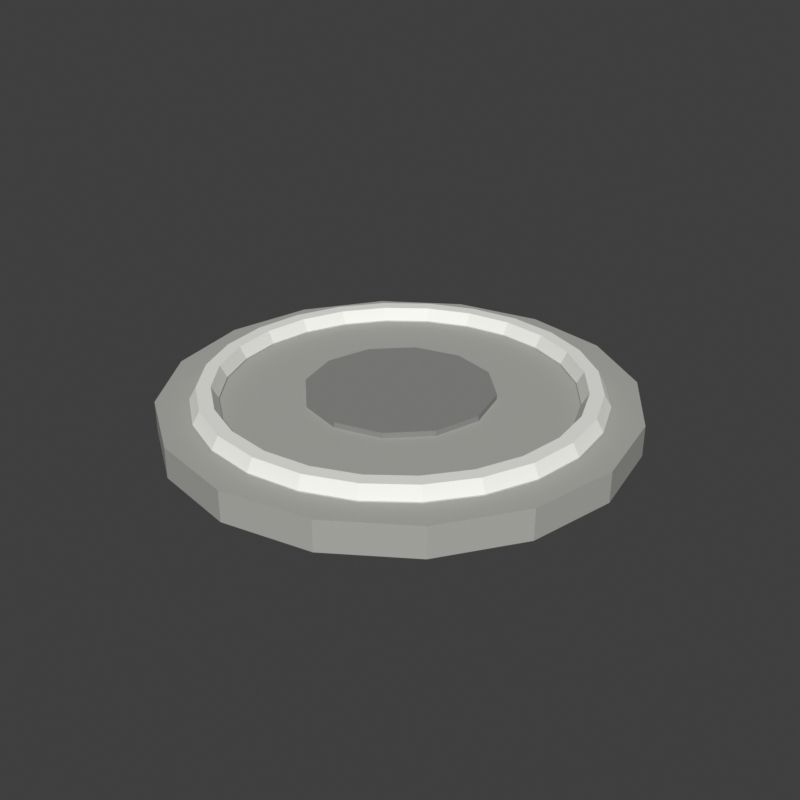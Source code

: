 # Source: TravelPad.blend  (saved by Blender 5.2.45; exported with 4.5.12 LTS)
import bpy
from mathutils import Matrix  # noqa: F401  (used for matrix-valued properties, if any)

bpy.ops.wm.read_factory_settings(use_empty=True)
scene = bpy.context.scene
scene.name = 'Scene'

# ---- materials (node trees are filled in below, after node groups)
mat_travelpad_stone = bpy.data.materials.new('TravelPad_Stone')
mat_travelpad_stone.diffuse_color = (0.4287, 0.4287, 0.402, 1.0)
mat_travelpad_ring = bpy.data.materials.new('TravelPad_Ring')
mat_travelpad_ring.diffuse_color = (0.8714, 0.8714, 0.8308, 1.0)
mat_travelpad_center = bpy.data.materials.new('TravelPad_Center')
mat_travelpad_center.diffuse_color = (0.2623, 0.2623, 0.2542, 1.0)

# ---- material node trees
mat_travelpad_stone.use_nodes = True; mat_travelpad_stone.node_tree.nodes.clear()
_N = mat_travelpad_stone.node_tree.nodes; _L = mat_travelpad_stone.node_tree.links
n0 = _N.new('ShaderNodeBsdfPrincipled'); n0.name = 'Principled BSDF'; n0.location = (-200, 100)
n0.inputs[0].default_value = (0.4287, 0.4287, 0.402, 1.0)
n0.inputs[2].default_value = 0.8
n0.inputs[10].default_value = 0.005
n1 = _N.new('ShaderNodeOutputMaterial'); n1.name = 'Material Output'; n1.location = (200, 100)
_L.new(n0.outputs[0], n1.inputs[0])
n1.is_active_output = True
mat_travelpad_ring.use_nodes = True; mat_travelpad_ring.node_tree.nodes.clear()
_N = mat_travelpad_ring.node_tree.nodes; _L = mat_travelpad_ring.node_tree.links
n0 = _N.new('ShaderNodeBsdfPrincipled'); n0.name = 'Principled BSDF'; n0.location = (-200, 100)
n0.inputs[0].default_value = (0.8714, 0.8714, 0.8308, 1.0)
n0.inputs[2].default_value = 0.8
n0.inputs[10].default_value = 0.005
n1 = _N.new('ShaderNodeOutputMaterial'); n1.name = 'Material Output'; n1.location = (200, 100)
_L.new(n0.outputs[0], n1.inputs[0])
n1.is_active_output = True
mat_travelpad_center.use_nodes = True; mat_travelpad_center.node_tree.nodes.clear()
_N = mat_travelpad_center.node_tree.nodes; _L = mat_travelpad_center.node_tree.links
n0 = _N.new('ShaderNodeBsdfPrincipled'); n0.name = 'Principled BSDF'; n0.location = (-200, 100)
n0.inputs[0].default_value = (0.2623, 0.2623, 0.2542, 1.0)
n0.inputs[2].default_value = 0.8
n0.inputs[10].default_value = 0.005
n1 = _N.new('ShaderNodeOutputMaterial'); n1.name = 'Material Output'; n1.location = (200, 100)
_L.new(n0.outputs[0], n1.inputs[0])
n1.is_active_output = True

# ---- world
world_sky = bpy.data.worlds.new('Sky'); scene.world = world_sky
world_sky.use_nodes = True; world_sky.node_tree.nodes.clear()
_N = world_sky.node_tree.nodes; _L = world_sky.node_tree.links
n0 = _N.new('ShaderNodeBackground'); n0.name = 'Background'; n0.location = (-200, 100)
n0.inputs[0].default_value = (0.05, 0.05, 0.05, 1.0)
n1 = _N.new('ShaderNodeOutputWorld'); n1.name = 'World Output'; n1.location = (200, 100)
_L.new(n0.outputs[0], n1.inputs[0])
n1.is_active_output = True
world_sky.color = (0.45, 0.65, 0.9)

# ---- meshes
me_stone = bpy.data.meshes.new('Stone')
me_stone.from_pydata([(0.0, 3.0, 0.0), (0.0, 3.0, 0.4), (1.148, 2.772, 0.0), (1.148, 2.772, 0.4), (2.121, 2.121, 0.0), (2.121, 2.121, 0.4), (2.772, 1.148, 0.0), (2.772, 1.148, 0.4), (3.0, 0.0, 0.0), (3.0, 0.0, 0.4), (2.772, -1.148, 0.0), (2.772, -1.148, 0.4), (2.121, -2.121, 0.0), (2.121, -2.121, 0.4), (1.148, -2.772, 0.0), (1.148, -2.772, 0.4), (0.0, -3.0, 0.0), (0.0, -3.0, 0.4), (-1.148, -2.772, 0.0), (-1.148, -2.772, 0.4), (-2.121, -2.121, 0.0), (-2.121, -2.121, 0.4), (-2.772, -1.148, 0.0), (-2.772, -1.148, 0.4), (-3.0, 0.0, 0.0), (-3.0, 0.0, 0.4), (-2.772, 1.148, 0.0), (-2.772, 1.148, 0.4), (-2.121, 2.121, 0.0), (-2.121, 2.121, 0.4), (-1.148, 2.772, 0.0), (-1.148, 2.772, 0.4)], [], [(0, 1, 3, 2), (2, 3, 5, 4), (4, 5, 7, 6), (6, 7, 9, 8), (8, 9, 11, 10), (10, 11, 13, 12), (12, 13, 15, 14), (14, 15, 17, 16), (16, 17, 19, 18), (18, 19, 21, 20), (20, 21, 23, 22), (22, 23, 25, 24), (24, 25, 27, 26), (26, 27, 29, 28), (3, 1, 31, 29, 27, 25, 23, 21, 19, 17, 15, 13, 11, 9, 7, 5), (28, 29, 31, 30), (30, 31, 1, 0), (0, 2, 4, 6, 8, 10, 12, 14, 16, 18, 20, 22, 24, 26, 28, 30)])
_uv = me_stone.uv_layers.new(name='UVMap')
_uv.uv.foreach_set('vector', [1.0, 0.5, 1.0, 1.0, 0.9375, 1.0, 0.9375, 0.5, 0.9375, 0.5, 0.9375, 1.0, 0.875, 1.0, 0.875, 0.5, 0.875, 0.5, 0.875, 1.0, 0.8125, 1.0, 0.8125, 0.5, 0.8125, 0.5, 0.8125, 1.0, 0.75, 1.0, 0.75, 0.5, 0.75, 0.5, 0.75, 1.0, 0.6875, 1.0, 0.6875, 0.5, 0.6875, 0.5, 0.6875, 1.0, 0.625, 1.0, 0.625, 0.5, 0.625, 0.5, 0.625, 1.0, 0.5625, 1.0, 0.5625, 0.5, 0.5625, 0.5, 0.5625, 1.0, 0.5, 1.0, 0.5, 0.5, 0.5, 0.5, 0.5, 1.0, 0.4375, 1.0, 0.4375, 0.5, 0.4375, 0.5, 0.4375, 1.0, 0.375, 1.0, 0.375, 0.5, 0.375, 0.5, 0.375, 1.0, 0.3125, 1.0, 0.3125, 0.5, 0.3125, 0.5, 0.3125, 1.0, 0.25, 1.0, 0.25, 0.5, 0.25, 0.5, 0.25, 1.0, 0.1875, 1.0, 0.1875, 0.5, 0.1875, 0.5, 0.1875, 1.0, 0.125, 1.0, 0.125, 0.5, 0.3418, 0.4717, 0.25, 0.49, 0.1582, 0.4717, 0.08029, 0.4197, 0.02827, 0.3418, 0.01, 0.25, 0.02827, 0.1582, 0.08029, 0.08029, 0.1582, 0.02827, 0.25, 0.01, 0.3418, 0.02827, 0.4197, 0.08029, 0.4717, 0.1582, 0.49, 0.25, 0.4717, 0.3418, 0.4197, 0.4197, 0.125, 0.5, 0.125, 1.0, 0.0625, 1.0, 0.0625, 0.5, 0.0625, 0.5, 0.0625, 1.0, 0.0, 1.0, 0.0, 0.5, 0.75, 0.49, 0.8418, 0.4717, 0.9197, 0.4197, 0.9717, 0.3418, 0.99, 0.25, 0.9717, 0.1582, 0.9197, 0.08029, 0.8418, 0.02827, 0.75, 0.01, 0.6582, 0.02827, 0.5803, 0.08029, 0.5283, 0.1582, 0.51, 0.25, 0.5283, 0.3418, 0.5803, 0.4197, 0.6582, 0.4717])
me_stone.materials.append(mat_travelpad_stone)
me_stone.update()
me_ring = bpy.data.meshes.new('Ring')
me_ring.from_pydata([(2.58, 0.0, 0.42), (2.49, 0.0, 0.5759), (2.31, 0.0, 0.5759), (2.22, 0.0, 0.42), (2.31, 0.0, 0.2641), (2.49, 0.0, 0.2641), (2.492, 0.6678, 0.42), (2.405, 0.6445, 0.5759), (2.231, 0.5979, 0.5759), (2.144, 0.5746, 0.42), (2.231, 0.5979, 0.2641), (2.405, 0.6445, 0.2641), (2.234, 1.29, 0.42), (2.156, 1.245, 0.5759), (2.001, 1.155, 0.5759), (1.923, 1.11, 0.42), (2.001, 1.155, 0.2641), (2.156, 1.245, 0.2641), (1.824, 1.824, 0.42), (1.761, 1.761, 0.5759), (1.633, 1.633, 0.5759), (1.57, 1.57, 0.42), (1.633, 1.633, 0.2641), (1.761, 1.761, 0.2641), (1.29, 2.234, 0.42), (1.245, 2.156, 0.5759), (1.155, 2.001, 0.5759), (1.11, 1.923, 0.42), (1.155, 2.001, 0.2641), (1.245, 2.156, 0.2641), (0.6678, 2.492, 0.42), (0.6445, 2.405, 0.5759), (0.5979, 2.231, 0.5759), (0.5746, 2.144, 0.42), (0.5979, 2.231, 0.2641), (0.6445, 2.405, 0.2641), (1.948e-07, 2.58, 0.42), (1.88e-07, 2.49, 0.5759), (1.744e-07, 2.31, 0.5759), (1.676e-07, 2.22, 0.42), (1.744e-07, 2.31, 0.2641), (1.88e-07, 2.49, 0.2641), (-0.6678, 2.492, 0.42), (-0.6445, 2.405, 0.5759), (-0.5979, 2.231, 0.5759), (-0.5746, 2.144, 0.42), (-0.5979, 2.231, 0.2641), (-0.6445, 2.405, 0.2641), (-1.29, 2.234, 0.42), (-1.245, 2.156, 0.5759), (-1.155, 2.001, 0.5759), (-1.11, 1.923, 0.42), (-1.155, 2.001, 0.2641), (-1.245, 2.156, 0.2641), (-1.824, 1.824, 0.42), (-1.761, 1.761, 0.5759), (-1.633, 1.633, 0.5759), (-1.57, 1.57, 0.42), (-1.633, 1.633, 0.2641), (-1.761, 1.761, 0.2641), (-2.234, 1.29, 0.42), (-2.156, 1.245, 0.5759), (-2.001, 1.155, 0.5759), (-1.923, 1.11, 0.42), (-2.001, 1.155, 0.2641), (-2.156, 1.245, 0.2641), (-2.492, 0.6678, 0.42), (-2.405, 0.6445, 0.5759), (-2.231, 0.5979, 0.5759), (-2.144, 0.5746, 0.42), (-2.231, 0.5979, 0.2641), (-2.405, 0.6445, 0.2641), (-2.58, 2.256e-07, 0.42), (-2.49, 2.177e-07, 0.5759), (-2.31, 2.019e-07, 0.5759), (-2.22, 1.941e-07, 0.42), (-2.31, 2.019e-07, 0.2641), (-2.49, 2.177e-07, 0.2641), (-2.492, -0.6678, 0.42), (-2.405, -0.6445, 0.5759), (-2.231, -0.5979, 0.5759), (-2.144, -0.5746, 0.42), (-2.231, -0.5979, 0.2641), (-2.405, -0.6445, 0.2641), (-2.234, -1.29, 0.42), (-2.156, -1.245, 0.5759), (-2.001, -1.155, 0.5759), (-1.923, -1.11, 0.42), (-2.001, -1.155, 0.2641), (-2.156, -1.245, 0.2641), (-1.824, -1.824, 0.42), (-1.761, -1.761, 0.5759), (-1.633, -1.633, 0.5759), (-1.57, -1.57, 0.42), (-1.633, -1.633, 0.2641), (-1.761, -1.761, 0.2641), (-1.29, -2.234, 0.42), (-1.245, -2.156, 0.5759), (-1.155, -2.001, 0.5759), (-1.11, -1.923, 0.42), (-1.155, -2.001, 0.2641), (-1.245, -2.156, 0.2641), (-0.6678, -2.492, 0.42), (-0.6445, -2.405, 0.5759), (-0.5979, -2.231, 0.5759), (-0.5746, -2.144, 0.42), (-0.5979, -2.231, 0.2641), (-0.6445, -2.405, 0.2641), (1.948e-07, -2.58, 0.42), (1.88e-07, -2.49, 0.5759), (1.744e-07, -2.31, 0.5759), (1.676e-07, -2.22, 0.42), (1.744e-07, -2.31, 0.2641), (1.88e-07, -2.49, 0.2641), (0.6678, -2.492, 0.42), (0.6445, -2.405, 0.5759), (0.5979, -2.231, 0.5759), (0.5746, -2.144, 0.42), (0.5979, -2.231, 0.2641), (0.6445, -2.405, 0.2641), (1.29, -2.234, 0.42), (1.245, -2.156, 0.5759), (1.155, -2.001, 0.5759), (1.11, -1.923, 0.42), (1.155, -2.001, 0.2641), (1.245, -2.156, 0.2641), (1.824, -1.824, 0.42), (1.761, -1.761, 0.5759), (1.633, -1.633, 0.5759), (1.57, -1.57, 0.42), (1.633, -1.633, 0.2641), (1.761, -1.761, 0.2641), (2.234, -1.29, 0.42), (2.156, -1.245, 0.5759), (2.001, -1.155, 0.5759), (1.923, -1.11, 0.42), (2.001, -1.155, 0.2641), (2.156, -1.245, 0.2641), (2.492, -0.6678, 0.42), (2.405, -0.6445, 0.5759), (2.231, -0.5979, 0.5759), (2.144, -0.5746, 0.42), (2.231, -0.5979, 0.2641), (2.405, -0.6445, 0.2641)], [], [(0, 6, 7, 1), (1, 7, 8, 2), (2, 8, 9, 3), (3, 9, 10, 4), (4, 10, 11, 5), (5, 11, 6, 0), (6, 12, 13, 7), (7, 13, 14, 8), (8, 14, 15, 9), (9, 15, 16, 10), (10, 16, 17, 11), (11, 17, 12, 6), (12, 18, 19, 13), (13, 19, 20, 14), (14, 20, 21, 15), (15, 21, 22, 16), (16, 22, 23, 17), (17, 23, 18, 12), (18, 24, 25, 19), (19, 25, 26, 20), (20, 26, 27, 21), (21, 27, 28, 22), (22, 28, 29, 23), (23, 29, 24, 18), (24, 30, 31, 25), (25, 31, 32, 26), (26, 32, 33, 27), (27, 33, 34, 28), (28, 34, 35, 29), (29, 35, 30, 24), (30, 36, 37, 31), (31, 37, 38, 32), (32, 38, 39, 33), (33, 39, 40, 34), (34, 40, 41, 35), (35, 41, 36, 30), (36, 42, 43, 37), (37, 43, 44, 38), (38, 44, 45, 39), (39, 45, 46, 40), (40, 46, 47, 41), (41, 47, 42, 36), (42, 48, 49, 43), (43, 49, 50, 44), (44, 50, 51, 45), (45, 51, 52, 46), (46, 52, 53, 47), (47, 53, 48, 42), (48, 54, 55, 49), (49, 55, 56, 50), (50, 56, 57, 51), (51, 57, 58, 52), (52, 58, 59, 53), (53, 59, 54, 48), (54, 60, 61, 55), (55, 61, 62, 56), (56, 62, 63, 57), (57, 63, 64, 58), (58, 64, 65, 59), (59, 65, 60, 54), (60, 66, 67, 61), (61, 67, 68, 62), (62, 68, 69, 63), (63, 69, 70, 64), (64, 70, 71, 65), (65, 71, 66, 60), (66, 72, 73, 67), (67, 73, 74, 68), (68, 74, 75, 69), (69, 75, 76, 70), (70, 76, 77, 71), (71, 77, 72, 66), (72, 78, 79, 73), (73, 79, 80, 74), (74, 80, 81, 75), (75, 81, 82, 76), (76, 82, 83, 77), (77, 83, 78, 72), (78, 84, 85, 79), (79, 85, 86, 80), (80, 86, 87, 81), (81, 87, 88, 82), (82, 88, 89, 83), (83, 89, 84, 78), (84, 90, 91, 85), (85, 91, 92, 86), (86, 92, 93, 87), (87, 93, 94, 88), (88, 94, 95, 89), (89, 95, 90, 84), (90, 96, 97, 91), (91, 97, 98, 92), (92, 98, 99, 93), (93, 99, 100, 94), (94, 100, 101, 95), (95, 101, 96, 90), (96, 102, 103, 97), (97, 103, 104, 98), (98, 104, 105, 99), (99, 105, 106, 100), (100, 106, 107, 101), (101, 107, 102, 96), (102, 108, 109, 103), (103, 109, 110, 104), (104, 110, 111, 105), (105, 111, 112, 106), (106, 112, 113, 107), (107, 113, 108, 102), (108, 114, 115, 109), (109, 115, 116, 110), (110, 116, 117, 111), (111, 117, 118, 112), (112, 118, 119, 113), (113, 119, 114, 108), (114, 120, 121, 115), (115, 121, 122, 116), (116, 122, 123, 117), (117, 123, 124, 118), (118, 124, 125, 119), (119, 125, 120, 114), (120, 126, 127, 121), (121, 127, 128, 122), (122, 128, 129, 123), (123, 129, 130, 124), (124, 130, 131, 125), (125, 131, 126, 120), (126, 132, 133, 127), (127, 133, 134, 128), (128, 134, 135, 129), (129, 135, 136, 130), (130, 136, 137, 131), (131, 137, 132, 126), (132, 138, 139, 133), (133, 139, 140, 134), (134, 140, 141, 135), (135, 141, 142, 136), (136, 142, 143, 137), (137, 143, 138, 132), (138, 0, 1, 139), (139, 1, 2, 140), (140, 2, 3, 141), (141, 3, 4, 142), (142, 4, 5, 143), (143, 5, 0, 138)])
_uv = me_ring.uv_layers.new(name='UVMap')
_uv.uv.foreach_set('vector', [0.5, 0.5, 0.5417, 0.5, 0.5417, 0.6667, 0.5, 0.6667, 0.5, 0.6667, 0.5417, 0.6667, 0.5417, 0.8333, 0.5, 0.8333, 0.5, 0.8333, 0.5417, 0.8333, 0.5417, 1.0, 0.5, 1.0, 0.5, -1.11e-16, 0.5417, -1.11e-16, 0.5417, 0.1667, 0.5, 0.1667, 0.5, 0.1667, 0.5417, 0.1667, 0.5417, 0.3333, 0.5, 0.3333, 0.5, 0.3333, 0.5417, 0.3333, 0.5417, 0.5, 0.5, 0.5, 0.5417, 0.5, 0.5833, 0.5, 0.5833, 0.6667, 0.5417, 0.6667, 0.5417, 0.6667, 0.5833, 0.6667, 0.5833, 0.8333, 0.5417, 0.8333, 0.5417, 0.8333, 0.5833, 0.8333, 0.5833, 1.0, 0.5417, 1.0, 0.5417, -1.11e-16, 0.5833, -1.11e-16, 0.5833, 0.1667, 0.5417, 0.1667, 0.5417, 0.1667, 0.5833, 0.1667, 0.5833, 0.3333, 0.5417, 0.3333, 0.5417, 0.3333, 0.5833, 0.3333, 0.5833, 0.5, 0.5417, 0.5, 0.5833, 0.5, 0.625, 0.5, 0.625, 0.6667, 0.5833, 0.6667, 0.5833, 0.6667, 0.625, 0.6667, 0.625, 0.8333, 0.5833, 0.8333, 0.5833, 0.8333, 0.625, 0.8333, 0.625, 1.0, 0.5833, 1.0, 0.5833, -1.11e-16, 0.625, -1.11e-16, 0.625, 0.1667, 0.5833, 0.1667, 0.5833, 0.1667, 0.625, 0.1667, 0.625, 0.3333, 0.5833, 0.3333, 0.5833, 0.3333, 0.625, 0.3333, 0.625, 0.5, 0.5833, 0.5, 0.625, 0.5, 0.6667, 0.5, 0.6667, 0.6667, 0.625, 0.6667, 0.625, 0.6667, 0.6667, 0.6667, 0.6667, 0.8333, 0.625, 0.8333, 0.625, 0.8333, 0.6667, 0.8333, 0.6667, 1.0, 0.625, 1.0, 0.625, -1.11e-16, 0.6667, -1.11e-16, 0.6667, 0.1667, 0.625, 0.1667, 0.625, 0.1667, 0.6667, 0.1667, 0.6667, 0.3333, 0.625, 0.3333, 0.625, 0.3333, 0.6667, 0.3333, 0.6667, 0.5, 0.625, 0.5, 0.6667, 0.5, 0.7083, 0.5, 0.7083, 0.6667, 0.6667, 0.6667, 0.6667, 0.6667, 0.7083, 0.6667, 0.7083, 0.8333, 0.6667, 0.8333, 0.6667, 0.8333, 0.7083, 0.8333, 0.7083, 1.0, 0.6667, 1.0, 0.6667, -1.11e-16, 0.7083, -1.11e-16, 0.7083, 0.1667, 0.6667, 0.1667, 0.6667, 0.1667, 0.7083, 0.1667, 0.7083, 0.3333, 0.6667, 0.3333, 0.6667, 0.3333, 0.7083, 0.3333, 0.7083, 0.5, 0.6667, 0.5, 0.7083, 0.5, 0.75, 0.5, 0.75, 0.6667, 0.7083, 0.6667, 0.7083, 0.6667, 0.75, 0.6667, 0.75, 0.8333, 0.7083, 0.8333, 0.7083, 0.8333, 0.75, 0.8333, 0.75, 1.0, 0.7083, 1.0, 0.7083, -1.11e-16, 0.75, -1.11e-16, 0.75, 0.1667, 0.7083, 0.1667, 0.7083, 0.1667, 0.75, 0.1667, 0.75, 0.3333, 0.7083, 0.3333, 0.7083, 0.3333, 0.75, 0.3333, 0.75, 0.5, 0.7083, 0.5, 0.75, 0.5, 0.7917, 0.5, 0.7917, 0.6667, 0.75, 0.6667, 0.75, 0.6667, 0.7917, 0.6667, 0.7917, 0.8333, 0.75, 0.8333, 0.75, 0.8333, 0.7917, 0.8333, 0.7917, 1.0, 0.75, 1.0, 0.75, -1.11e-16, 0.7917, -1.11e-16, 0.7917, 0.1667, 0.75, 0.1667, 0.75, 0.1667, 0.7917, 0.1667, 0.7917, 0.3333, 0.75, 0.3333, 0.75, 0.3333, 0.7917, 0.3333, 0.7917, 0.5, 0.75, 0.5, 0.7917, 0.5, 0.8333, 0.5, 0.8333, 0.6667, 0.7917, 0.6667, 0.7917, 0.6667, 0.8333, 0.6667, 0.8333, 0.8333, 0.7917, 0.8333, 0.7917, 0.8333, 0.8333, 0.8333, 0.8333, 1.0, 0.7917, 1.0, 0.7917, -1.11e-16, 0.8333, -1.11e-16, 0.8333, 0.1667, 0.7917, 0.1667, 0.7917, 0.1667, 0.8333, 0.1667, 0.8333, 0.3333, 0.7917, 0.3333, 0.7917, 0.3333, 0.8333, 0.3333, 0.8333, 0.5, 0.7917, 0.5, 0.8333, 0.5, 0.875, 0.5, 0.875, 0.6667, 0.8333, 0.6667, 0.8333, 0.6667, 0.875, 0.6667, 0.875, 0.8333, 0.8333, 0.8333, 0.8333, 0.8333, 0.875, 0.8333, 0.875, 1.0, 0.8333, 1.0, 0.8333, -1.11e-16, 0.875, -1.11e-16, 0.875, 0.1667, 0.8333, 0.1667, 0.8333, 0.1667, 0.875, 0.1667, 0.875, 0.3333, 0.8333, 0.3333, 0.8333, 0.3333, 0.875, 0.3333, 0.875, 0.5, 0.8333, 0.5, 0.875, 0.5, 0.9167, 0.5, 0.9167, 0.6667, 0.875, 0.6667, 0.875, 0.6667, 0.9167, 0.6667, 0.9167, 0.8333, 0.875, 0.8333, 0.875, 0.8333, 0.9167, 0.8333, 0.9167, 1.0, 0.875, 1.0, 0.875, -1.11e-16, 0.9167, -1.11e-16, 0.9167, 0.1667, 0.875, 0.1667, 0.875, 0.1667, 0.9167, 0.1667, 0.9167, 0.3333, 0.875, 0.3333, 0.875, 0.3333, 0.9167, 0.3333, 0.9167, 0.5, 0.875, 0.5, 0.9167, 0.5, 0.9583, 0.5, 0.9583, 0.6667, 0.9167, 0.6667, 0.9167, 0.6667, 0.9583, 0.6667, 0.9583, 0.8333, 0.9167, 0.8333, 0.9167, 0.8333, 0.9583, 0.8333, 0.9583, 1.0, 0.9167, 1.0, 0.9167, -1.11e-16, 0.9583, -1.11e-16, 0.9583, 0.1667, 0.9167, 0.1667, 0.9167, 0.1667, 0.9583, 0.1667, 0.9583, 0.3333, 0.9167, 0.3333, 0.9167, 0.3333, 0.9583, 0.3333, 0.9583, 0.5, 0.9167, 0.5, 0.9583, 0.5, 1.0, 0.5, 1.0, 0.6667, 0.9583, 0.6667, 0.9583, 0.6667, 1.0, 0.6667, 1.0, 0.8333, 0.9583, 0.8333, 0.9583, 0.8333, 1.0, 0.8333, 1.0, 1.0, 0.9583, 1.0, 0.9583, -1.11e-16, 1.0, -1.11e-16, 1.0, 0.1667, 0.9583, 0.1667, 0.9583, 0.1667, 1.0, 0.1667, 1.0, 0.3333, 0.9583, 0.3333, 0.9583, 0.3333, 1.0, 0.3333, 1.0, 0.5, 0.9583, 0.5, -4.441e-16, 0.5, 0.04167, 0.5, 0.04167, 0.6667, -4.441e-16, 0.6667, -4.441e-16, 0.6667, 0.04167, 0.6667, 0.04167, 0.8333, -4.441e-16, 0.8333, -4.441e-16, 0.8333, 0.04167, 0.8333, 0.04167, 1.0, -4.441e-16, 1.0, -4.441e-16, -1.11e-16, 0.04167, -1.11e-16, 0.04167, 0.1667, -4.441e-16, 0.1667, -4.441e-16, 0.1667, 0.04167, 0.1667, 0.04167, 0.3333, -4.441e-16, 0.3333, -4.441e-16, 0.3333, 0.04167, 0.3333, 0.04167, 0.5, -4.441e-16, 0.5, 0.04167, 0.5, 0.08333, 0.5, 0.08333, 0.6667, 0.04167, 0.6667, 0.04167, 0.6667, 0.08333, 0.6667, 0.08333, 0.8333, 0.04167, 0.8333, 0.04167, 0.8333, 0.08333, 0.8333, 0.08333, 1.0, 0.04167, 1.0, 0.04167, -1.11e-16, 0.08333, -1.11e-16, 0.08333, 0.1667, 0.04167, 0.1667, 0.04167, 0.1667, 0.08333, 0.1667, 0.08333, 0.3333, 0.04167, 0.3333, 0.04167, 0.3333, 0.08333, 0.3333, 0.08333, 0.5, 0.04167, 0.5, 0.08333, 0.5, 0.125, 0.5, 0.125, 0.6667, 0.08333, 0.6667, 0.08333, 0.6667, 0.125, 0.6667, 0.125, 0.8333, 0.08333, 0.8333, 0.08333, 0.8333, 0.125, 0.8333, 0.125, 1.0, 0.08333, 1.0, 0.08333, -1.11e-16, 0.125, -1.11e-16, 0.125, 0.1667, 0.08333, 0.1667, 0.08333, 0.1667, 0.125, 0.1667, 0.125, 0.3333, 0.08333, 0.3333, 0.08333, 0.3333, 0.125, 0.3333, 0.125, 0.5, 0.08333, 0.5, 0.125, 0.5, 0.1667, 0.5, 0.1667, 0.6667, 0.125, 0.6667, 0.125, 0.6667, 0.1667, 0.6667, 0.1667, 0.8333, 0.125, 0.8333, 0.125, 0.8333, 0.1667, 0.8333, 0.1667, 1.0, 0.125, 1.0, 0.125, -1.11e-16, 0.1667, -1.11e-16, 0.1667, 0.1667, 0.125, 0.1667, 0.125, 0.1667, 0.1667, 0.1667, 0.1667, 0.3333, 0.125, 0.3333, 0.125, 0.3333, 0.1667, 0.3333, 0.1667, 0.5, 0.125, 0.5, 0.1667, 0.5, 0.2083, 0.5, 0.2083, 0.6667, 0.1667, 0.6667, 0.1667, 0.6667, 0.2083, 0.6667, 0.2083, 0.8333, 0.1667, 0.8333, 0.1667, 0.8333, 0.2083, 0.8333, 0.2083, 1.0, 0.1667, 1.0, 0.1667, -1.11e-16, 0.2083, -1.11e-16, 0.2083, 0.1667, 0.1667, 0.1667, 0.1667, 0.1667, 0.2083, 0.1667, 0.2083, 0.3333, 0.1667, 0.3333, 0.1667, 0.3333, 0.2083, 0.3333, 0.2083, 0.5, 0.1667, 0.5, 0.2083, 0.5, 0.25, 0.5, 0.25, 0.6667, 0.2083, 0.6667, 0.2083, 0.6667, 0.25, 0.6667, 0.25, 0.8333, 0.2083, 0.8333, 0.2083, 0.8333, 0.25, 0.8333, 0.25, 1.0, 0.2083, 1.0, 0.2083, -1.11e-16, 0.25, -1.11e-16, 0.25, 0.1667, 0.2083, 0.1667, 0.2083, 0.1667, 0.25, 0.1667, 0.25, 0.3333, 0.2083, 0.3333, 0.2083, 0.3333, 0.25, 0.3333, 0.25, 0.5, 0.2083, 0.5, 0.25, 0.5, 0.2917, 0.5, 0.2917, 0.6667, 0.25, 0.6667, 0.25, 0.6667, 0.2917, 0.6667, 0.2917, 0.8333, 0.25, 0.8333, 0.25, 0.8333, 0.2917, 0.8333, 0.2917, 1.0, 0.25, 1.0, 0.25, -1.11e-16, 0.2917, -1.11e-16, 0.2917, 0.1667, 0.25, 0.1667, 0.25, 0.1667, 0.2917, 0.1667, 0.2917, 0.3333, 0.25, 0.3333, 0.25, 0.3333, 0.2917, 0.3333, 0.2917, 0.5, 0.25, 0.5, 0.2917, 0.5, 0.3333, 0.5, 0.3333, 0.6667, 0.2917, 0.6667, 0.2917, 0.6667, 0.3333, 0.6667, 0.3333, 0.8333, 0.2917, 0.8333, 0.2917, 0.8333, 0.3333, 0.8333, 0.3333, 1.0, 0.2917, 1.0, 0.2917, -1.11e-16, 0.3333, -1.11e-16, 0.3333, 0.1667, 0.2917, 0.1667, 0.2917, 0.1667, 0.3333, 0.1667, 0.3333, 0.3333, 0.2917, 0.3333, 0.2917, 0.3333, 0.3333, 0.3333, 0.3333, 0.5, 0.2917, 0.5, 0.3333, 0.5, 0.375, 0.5, 0.375, 0.6667, 0.3333, 0.6667, 0.3333, 0.6667, 0.375, 0.6667, 0.375, 0.8333, 0.3333, 0.8333, 0.3333, 0.8333, 0.375, 0.8333, 0.375, 1.0, 0.3333, 1.0, 0.3333, -1.11e-16, 0.375, -1.11e-16, 0.375, 0.1667, 0.3333, 0.1667, 0.3333, 0.1667, 0.375, 0.1667, 0.375, 0.3333, 0.3333, 0.3333, 0.3333, 0.3333, 0.375, 0.3333, 0.375, 0.5, 0.3333, 0.5, 0.375, 0.5, 0.4167, 0.5, 0.4167, 0.6667, 0.375, 0.6667, 0.375, 0.6667, 0.4167, 0.6667, 0.4167, 0.8333, 0.375, 0.8333, 0.375, 0.8333, 0.4167, 0.8333, 0.4167, 1.0, 0.375, 1.0, 0.375, -1.11e-16, 0.4167, -1.11e-16, 0.4167, 0.1667, 0.375, 0.1667, 0.375, 0.1667, 0.4167, 0.1667, 0.4167, 0.3333, 0.375, 0.3333, 0.375, 0.3333, 0.4167, 0.3333, 0.4167, 0.5, 0.375, 0.5, 0.4167, 0.5, 0.4583, 0.5, 0.4583, 0.6667, 0.4167, 0.6667, 0.4167, 0.6667, 0.4583, 0.6667, 0.4583, 0.8333, 0.4167, 0.8333, 0.4167, 0.8333, 0.4583, 0.8333, 0.4583, 1.0, 0.4167, 1.0, 0.4167, -1.11e-16, 0.4583, -1.11e-16, 0.4583, 0.1667, 0.4167, 0.1667, 0.4167, 0.1667, 0.4583, 0.1667, 0.4583, 0.3333, 0.4167, 0.3333, 0.4167, 0.3333, 0.4583, 0.3333, 0.4583, 0.5, 0.4167, 0.5, 0.4583, 0.5, 0.5, 0.5, 0.5, 0.6667, 0.4583, 0.6667, 0.4583, 0.6667, 0.5, 0.6667, 0.5, 0.8333, 0.4583, 0.8333, 0.4583, 0.8333, 0.5, 0.8333, 0.5, 1.0, 0.4583, 1.0, 0.4583, -1.11e-16, 0.5, -1.11e-16, 0.5, 0.1667, 0.4583, 0.1667, 0.4583, 0.1667, 0.5, 0.1667, 0.5, 0.3333, 0.4583, 0.3333, 0.4583, 0.3333, 0.5, 0.3333, 0.5, 0.5, 0.4583, 0.5])
me_ring.materials.append(mat_travelpad_ring)
me_ring.update()
me_center = bpy.data.meshes.new('Center')
me_center.from_pydata([(0.0, 1.2, 0.37), (0.0, 1.2, 0.47), (0.6, 1.039, 0.37), (0.6, 1.039, 0.47), (1.039, 0.6, 0.37), (1.039, 0.6, 0.47), (1.2, 0.0, 0.37), (1.2, 0.0, 0.47), (1.039, -0.6, 0.37), (1.039, -0.6, 0.47), (0.6, -1.039, 0.37), (0.6, -1.039, 0.47), (0.0, -1.2, 0.37), (0.0, -1.2, 0.47), (-0.6, -1.039, 0.37), (-0.6, -1.039, 0.47), (-1.039, -0.6, 0.37), (-1.039, -0.6, 0.47), (-1.2, 0.0, 0.37), (-1.2, 0.0, 0.47), (-1.039, 0.6, 0.37), (-1.039, 0.6, 0.47), (-0.6, 1.039, 0.37), (-0.6, 1.039, 0.47)], [], [(0, 1, 3, 2), (2, 3, 5, 4), (4, 5, 7, 6), (6, 7, 9, 8), (8, 9, 11, 10), (10, 11, 13, 12), (12, 13, 15, 14), (14, 15, 17, 16), (16, 17, 19, 18), (18, 19, 21, 20), (3, 1, 23, 21, 19, 17, 15, 13, 11, 9, 7, 5), (20, 21, 23, 22), (22, 23, 1, 0), (0, 2, 4, 6, 8, 10, 12, 14, 16, 18, 20, 22)])
_uv = me_center.uv_layers.new(name='UVMap')
_uv.uv.foreach_set('vector', [1.0, 0.5, 1.0, 1.0, 0.9167, 1.0, 0.9167, 0.5, 0.9167, 0.5, 0.9167, 1.0, 0.8333, 1.0, 0.8333, 0.5, 0.8333, 0.5, 0.8333, 1.0, 0.75, 1.0, 0.75, 0.5, 0.75, 0.5, 0.75, 1.0, 0.6667, 1.0, 0.6667, 0.5, 0.6667, 0.5, 0.6667, 1.0, 0.5833, 1.0, 0.5833, 0.5, 0.5833, 0.5, 0.5833, 1.0, 0.5, 1.0, 0.5, 0.5, 0.5, 0.5, 0.5, 1.0, 0.4167, 1.0, 0.4167, 0.5, 0.4167, 0.5, 0.4167, 1.0, 0.3333, 1.0, 0.3333, 0.5, 0.3333, 0.5, 0.3333, 1.0, 0.25, 1.0, 0.25, 0.5, 0.25, 0.5, 0.25, 1.0, 0.1667, 1.0, 0.1667, 0.5, 0.37, 0.4578, 0.25, 0.49, 0.13, 0.4578, 0.04215, 0.37, 0.01, 0.25, 0.04215, 0.13, 0.13, 0.04215, 0.25, 0.01, 0.37, 0.04215, 0.4578, 0.13, 0.49, 0.25, 0.4578, 0.37, 0.1667, 0.5, 0.1667, 1.0, 0.08333, 1.0, 0.08333, 0.5, 0.08333, 0.5, 0.08333, 1.0, 7.451e-08, 1.0, 7.451e-08, 0.5, 0.75, 0.49, 0.87, 0.4578, 0.9578, 0.37, 0.99, 0.25, 0.9578, 0.13, 0.87, 0.04215, 0.75, 0.01, 0.63, 0.04215, 0.5422, 0.13, 0.51, 0.25, 0.5422, 0.37, 0.63, 0.4578])
me_center.materials.append(mat_travelpad_center)
me_center.update()

# ---- objects
ob_stone = bpy.data.objects.new('Stone', me_stone)
ob_ring = bpy.data.objects.new('Ring', me_ring)
ob_center = bpy.data.objects.new('Center', me_center)

# ---- transforms, parenting, visibility, modifiers, constraints
ob_stone.location = (0.0, 0.0, 0.0)
ob_ring.location = (0.0, 0.0, 0.0)
ob_center.location = (0.0, 0.0, 0.0)

# ---- collection membership
scene.collection.objects.link(ob_stone)
scene.collection.objects.link(ob_ring)
scene.collection.objects.link(ob_center)

# ---- scene / render settings (as saved in the file)
scene.frame_start = 1; scene.frame_end = 250; scene.frame_set(1)
scene.render.engine = 'BLENDER_WORKBENCH'
scene.render.resolution_x = 800
scene.render.resolution_y = 800
scene.render.bake_bias = 0.0
scene.render.bake_samples = 0
scene.render.compositor_device = 'GPU'
scene.eevee.use_volume_custom_range = False
scene.eevee.fast_gi_thickness_near = 0.1
scene.eevee.fast_gi_thickness_far = 0.0
scene.eevee.ray_tracing_options.screen_trace_thickness = 0.1
scene.view_settings.view_transform = 'Standard'
bpy.context.view_layer.update()

# ---- added for rendering (the .blend has no active camera and no usable light): camera, sun
cam_auto = bpy.data.cameras.new('AutoCamera')
cam_auto.lens = 50.0
cam_auto.sensor_width = 36.0
cam_auto.clip_end = 1000.0
ob_auto_camera = bpy.data.objects.new('AutoCamera', cam_auto)
scene.collection.objects.link(ob_auto_camera)
ob_auto_camera.location = (7.86885, -9.44262, 6.58302)
ob_auto_camera.rotation_euler = (1.09748, -7.21219e-08, 0.694738)
scene.camera = ob_auto_camera
light_auto_sun = bpy.data.lights.new('AutoSun', 'SUN')
light_auto_sun.energy = 3.0
light_auto_sun.angle = 0.0523599
ob_auto_sun = bpy.data.objects.new('AutoSun', light_auto_sun)
scene.collection.objects.link(ob_auto_sun)
ob_auto_sun.rotation_euler = (0.872665, 0.174533, 0.523599)
bpy.context.view_layer.update()

